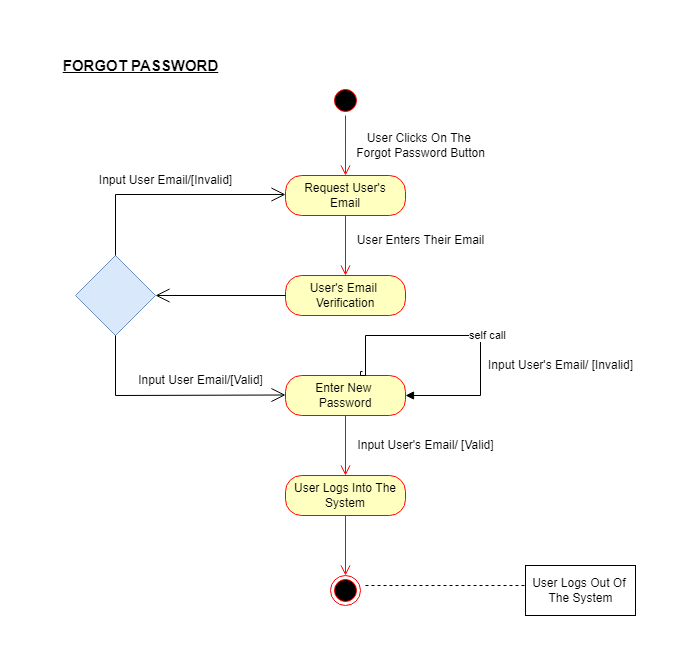

The diagram above was exported from draw.io. Its source (the exported page's mxGraphModel, read from the mxfile embedded in the PNG):
<mxGraphModel dx="868" dy="450" grid="1" gridSize="10" guides="1" tooltips="1" connect="1" arrows="1" fold="1" page="1" pageScale="1" pageWidth="827" pageHeight="1169" math="0" shadow="0">
  <root>
    <mxCell id="0" />
    <mxCell id="1" parent="0" />
    <mxCell id="_9eMJcn8emJgHBUB_zfX-1" value="" style="ellipse;html=1;shape=startState;fillColor=#000000;strokeColor=#ff0000;" vertex="1" parent="1">
      <mxGeometry x="395" y="120" width="30" height="30" as="geometry" />
    </mxCell>
    <mxCell id="_9eMJcn8emJgHBUB_zfX-2" value="" style="edgeStyle=orthogonalEdgeStyle;html=1;verticalAlign=bottom;endArrow=open;endSize=8;strokeColor=#ff0000;rounded=0;" edge="1" parent="1" source="_9eMJcn8emJgHBUB_zfX-1">
      <mxGeometry relative="1" as="geometry">
        <mxPoint x="410" y="210" as="targetPoint" />
      </mxGeometry>
    </mxCell>
    <mxCell id="_9eMJcn8emJgHBUB_zfX-3" value="Request User's&lt;br&gt;Email" style="rounded=1;whiteSpace=wrap;html=1;arcSize=40;fontColor=#000000;fillColor=#ffffc0;strokeColor=#ff0000;" vertex="1" parent="1">
      <mxGeometry x="350" y="210" width="120" height="40" as="geometry" />
    </mxCell>
    <mxCell id="_9eMJcn8emJgHBUB_zfX-4" value="" style="edgeStyle=orthogonalEdgeStyle;html=1;verticalAlign=bottom;endArrow=open;endSize=8;strokeColor=#ff0000;rounded=0;" edge="1" parent="1" source="_9eMJcn8emJgHBUB_zfX-3">
      <mxGeometry relative="1" as="geometry">
        <mxPoint x="410" y="310" as="targetPoint" />
      </mxGeometry>
    </mxCell>
    <mxCell id="_9eMJcn8emJgHBUB_zfX-5" value="User's Email&amp;nbsp;&lt;br&gt;Verification" style="rounded=1;whiteSpace=wrap;html=1;arcSize=40;fontColor=#000000;fillColor=#ffffc0;strokeColor=#ff0000;" vertex="1" parent="1">
      <mxGeometry x="350" y="310" width="120" height="40" as="geometry" />
    </mxCell>
    <mxCell id="_9eMJcn8emJgHBUB_zfX-7" value="Enter New&amp;nbsp;&lt;br&gt;Password" style="rounded=1;whiteSpace=wrap;html=1;arcSize=40;fontColor=#000000;fillColor=#ffffc0;strokeColor=#ff0000;" vertex="1" parent="1">
      <mxGeometry x="350" y="410" width="120" height="40" as="geometry" />
    </mxCell>
    <mxCell id="_9eMJcn8emJgHBUB_zfX-8" value="" style="edgeStyle=orthogonalEdgeStyle;html=1;verticalAlign=bottom;endArrow=open;endSize=8;strokeColor=#ff0000;rounded=0;" edge="1" parent="1" source="_9eMJcn8emJgHBUB_zfX-7">
      <mxGeometry relative="1" as="geometry">
        <mxPoint x="410" y="510" as="targetPoint" />
      </mxGeometry>
    </mxCell>
    <mxCell id="_9eMJcn8emJgHBUB_zfX-9" value="User Logs Into The&lt;br&gt;System" style="rounded=1;whiteSpace=wrap;html=1;arcSize=40;fontColor=#000000;fillColor=#ffffc0;strokeColor=#ff0000;" vertex="1" parent="1">
      <mxGeometry x="350" y="510" width="120" height="40" as="geometry" />
    </mxCell>
    <mxCell id="_9eMJcn8emJgHBUB_zfX-10" value="" style="edgeStyle=orthogonalEdgeStyle;html=1;verticalAlign=bottom;endArrow=open;endSize=8;strokeColor=#ff0000;rounded=0;" edge="1" parent="1" source="_9eMJcn8emJgHBUB_zfX-9">
      <mxGeometry relative="1" as="geometry">
        <mxPoint x="410" y="610" as="targetPoint" />
      </mxGeometry>
    </mxCell>
    <mxCell id="_9eMJcn8emJgHBUB_zfX-11" value="" style="ellipse;html=1;shape=endState;fillColor=#000000;strokeColor=#ff0000;" vertex="1" parent="1">
      <mxGeometry x="395" y="610" width="30" height="30" as="geometry" />
    </mxCell>
    <mxCell id="_9eMJcn8emJgHBUB_zfX-12" value="" style="endArrow=none;endFill=0;endSize=12;html=1;rounded=0;dashed=1;" edge="1" parent="1">
      <mxGeometry width="160" relative="1" as="geometry">
        <mxPoint x="430" y="620" as="sourcePoint" />
        <mxPoint x="590" y="620" as="targetPoint" />
      </mxGeometry>
    </mxCell>
    <mxCell id="_9eMJcn8emJgHBUB_zfX-13" value="User Logs Out Of&amp;nbsp;&lt;br&gt;The System" style="html=1;" vertex="1" parent="1">
      <mxGeometry x="590" y="600" width="110" height="50" as="geometry" />
    </mxCell>
    <mxCell id="_9eMJcn8emJgHBUB_zfX-14" value="User Clicks On The &lt;br&gt;Forgot Password Button" style="text;html=1;resizable=0;autosize=1;align=center;verticalAlign=middle;points=[];fillColor=none;strokeColor=none;rounded=0;" vertex="1" parent="1">
      <mxGeometry x="410" y="160" width="150" height="40" as="geometry" />
    </mxCell>
    <mxCell id="_9eMJcn8emJgHBUB_zfX-15" value="Input User's Email/ [Valid]" style="text;html=1;resizable=0;autosize=1;align=center;verticalAlign=middle;points=[];fillColor=none;strokeColor=none;rounded=0;" vertex="1" parent="1">
      <mxGeometry x="410" y="465" width="160" height="30" as="geometry" />
    </mxCell>
    <mxCell id="_9eMJcn8emJgHBUB_zfX-16" value="self call" style="edgeStyle=orthogonalEdgeStyle;html=1;align=left;spacingLeft=2;endArrow=block;rounded=0;entryX=1;entryY=0.5;entryDx=0;entryDy=0;exitX=0.642;exitY=-0.1;exitDx=0;exitDy=0;exitPerimeter=0;" edge="1" parent="1" source="_9eMJcn8emJgHBUB_zfX-7" target="_9eMJcn8emJgHBUB_zfX-7">
      <mxGeometry relative="1" as="geometry">
        <mxPoint x="425" y="310" as="sourcePoint" />
        <Array as="points">
          <mxPoint x="425" y="406" />
          <mxPoint x="425" y="410" />
          <mxPoint x="430" y="410" />
          <mxPoint x="430" y="370" />
          <mxPoint x="545" y="370" />
          <mxPoint x="545" y="430" />
        </Array>
        <mxPoint x="490" y="330" as="targetPoint" />
      </mxGeometry>
    </mxCell>
    <mxCell id="_9eMJcn8emJgHBUB_zfX-17" value="Input User's Email/ [Invalid]" style="text;html=1;resizable=0;autosize=1;align=center;verticalAlign=middle;points=[];fillColor=none;strokeColor=none;rounded=0;" vertex="1" parent="1">
      <mxGeometry x="540" y="385" width="170" height="30" as="geometry" />
    </mxCell>
    <mxCell id="_9eMJcn8emJgHBUB_zfX-18" value="FORGOT PASSWORD" style="text;html=1;resizable=0;autosize=1;align=center;verticalAlign=middle;points=[];fillColor=none;strokeColor=none;rounded=0;fontStyle=5;fontSize=15;" vertex="1" parent="1">
      <mxGeometry x="115" y="85" width="180" height="30" as="geometry" />
    </mxCell>
    <mxCell id="_9eMJcn8emJgHBUB_zfX-19" value="User Enters Their Email" style="text;html=1;resizable=0;autosize=1;align=center;verticalAlign=middle;points=[];fillColor=none;strokeColor=none;rounded=0;" vertex="1" parent="1">
      <mxGeometry x="410" y="260" width="150" height="30" as="geometry" />
    </mxCell>
    <mxCell id="_9eMJcn8emJgHBUB_zfX-22" value="Input User Email/[Invalid]" style="text;html=1;resizable=0;autosize=1;align=center;verticalAlign=middle;points=[];fillColor=none;strokeColor=none;rounded=0;" vertex="1" parent="1">
      <mxGeometry x="150" y="200" width="160" height="30" as="geometry" />
    </mxCell>
    <mxCell id="_9eMJcn8emJgHBUB_zfX-23" value="Input User Email/[Valid]" style="text;html=1;resizable=0;autosize=1;align=center;verticalAlign=middle;points=[];fillColor=none;strokeColor=none;rounded=0;" vertex="1" parent="1">
      <mxGeometry x="190" y="400" width="150" height="30" as="geometry" />
    </mxCell>
    <mxCell id="_9eMJcn8emJgHBUB_zfX-24" value="" style="rhombus;whiteSpace=wrap;html=1;fillColor=#dae8fc;strokeColor=#6c8ebf;" vertex="1" parent="1">
      <mxGeometry x="140" y="290" width="80" height="80" as="geometry" />
    </mxCell>
    <mxCell id="_9eMJcn8emJgHBUB_zfX-25" value="" style="endArrow=open;endFill=1;endSize=12;html=1;rounded=0;exitX=0.5;exitY=0;exitDx=0;exitDy=0;" edge="1" parent="1" source="_9eMJcn8emJgHBUB_zfX-24">
      <mxGeometry width="160" relative="1" as="geometry">
        <mxPoint x="80" y="230" as="sourcePoint" />
        <mxPoint x="350" y="229" as="targetPoint" />
        <Array as="points">
          <mxPoint x="180" y="229" />
        </Array>
      </mxGeometry>
    </mxCell>
    <mxCell id="_9eMJcn8emJgHBUB_zfX-26" value="" style="endArrow=open;endFill=1;endSize=12;html=1;rounded=0;entryX=1;entryY=0.5;entryDx=0;entryDy=0;exitX=0;exitY=0.5;exitDx=0;exitDy=0;" edge="1" parent="1" source="_9eMJcn8emJgHBUB_zfX-5" target="_9eMJcn8emJgHBUB_zfX-24">
      <mxGeometry width="160" relative="1" as="geometry">
        <mxPoint x="115" y="440" as="sourcePoint" />
        <mxPoint x="275" y="440" as="targetPoint" />
      </mxGeometry>
    </mxCell>
    <mxCell id="_9eMJcn8emJgHBUB_zfX-27" value="" style="endArrow=open;endFill=1;endSize=12;html=1;rounded=0;exitX=0.5;exitY=1;exitDx=0;exitDy=0;" edge="1" parent="1" source="_9eMJcn8emJgHBUB_zfX-24">
      <mxGeometry width="160" relative="1" as="geometry">
        <mxPoint x="90" y="430" as="sourcePoint" />
        <mxPoint x="350" y="429.5" as="targetPoint" />
        <Array as="points">
          <mxPoint x="180" y="430" />
        </Array>
      </mxGeometry>
    </mxCell>
  </root>
</mxGraphModel>